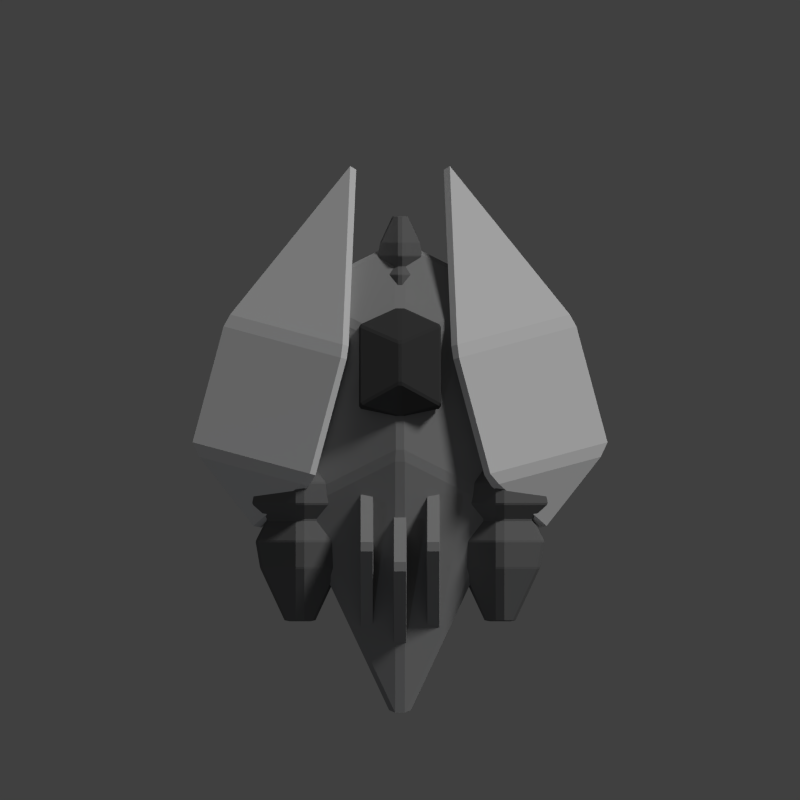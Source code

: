 # Source: chaser.blend  (saved by Blender 2.69.0; exported with 4.5.12 LTS)
import bpy
from mathutils import Matrix  # noqa: F401  (used for matrix-valued properties, if any)

bpy.ops.wm.read_factory_settings(use_empty=True)
scene = bpy.context.scene
scene.name = 'Scene'

# ---- collections
col_collection_1 = bpy.data.collections.new('Collection 1'); scene.collection.children.link(col_collection_1)

# ---- materials (node trees are filled in below, after node groups)
mat_material_001 = bpy.data.materials.new('Material.001')
mat_material_001.alpha_threshold = 0.0
mat_material_001.use_transparent_shadow = False
mat_material_001.diffuse_color = (0.1626, 0.1626, 0.1626, 1.0)
mat_material_001.roughness = 0.5
mat_material_001.line_color = (0.0, 0.0, 0.0, 1.0)
mat_material = bpy.data.materials.new('Material')
mat_material.alpha_threshold = 0.0
mat_material.use_transparent_shadow = False
mat_material.diffuse_color = (0.3108, 0.3108, 0.3108, 1.0)
mat_material.roughness = 0.5
mat_material.line_color = (0.0, 0.0, 0.0, 1.0)
mat_material_003 = bpy.data.materials.new('Material.003')
mat_material_003.alpha_threshold = 0.0
mat_material_003.use_transparent_shadow = False
mat_material_003.diffuse_color = (0.0578, 0.0578, 0.0578, 1.0)
mat_material_003.roughness = 0.5
mat_material_003.specular_intensity = 0.1304
mat_material_003.line_color = (0.0, 0.0, 0.0, 1.0)
mat_material_002 = bpy.data.materials.new('Material.002')
mat_material_002.alpha_threshold = 0.0
mat_material_002.use_transparent_shadow = False
mat_material_002.roughness = 0.5
mat_material_002.line_color = (0.0, 0.0, 0.0, 1.0)

# ---- material node trees

# ---- world
world_world = bpy.data.worlds.new('World'); scene.world = world_world
world_world.color = (0.05088, 0.05088, 0.05088)
world_world.use_sun_shadow = False
world_world.sun_shadow_jitter_overblur = 0.0
world_world.cycles.sampling_method = 'MANUAL'
world_world.cycles.sample_map_resolution = 256

# ---- cameras
cam_camera = bpy.data.cameras.new('Camera')
cam_camera.type = 'ORTHO'
cam_camera.clip_end = 100.0
cam_camera.lens = 35.0
cam_camera.sensor_width = 32.0
cam_camera.sensor_height = 18.0
cam_camera.ortho_scale = 12.0
cam_camera.dof.focus_distance = 0.0
cam_camera.dof.aperture_fstop = 128.0

# ---- lights
light_point = bpy.data.lights.new('Point', 'POINT')
light_point.color = (0.7917, 0.8618, 1.0)
light_point.transmission_factor = 0.0
light_point.energy = 100.0
light_point.shadow_buffer_clip_start = 0.5
light_point.shadow_soft_size = 0.1
light_point.shadow_maximum_resolution = 0.006
light_point.use_absolute_resolution = True
light_point.cycles.use_multiple_importance_sampling = False
light_sun = bpy.data.lights.new('Sun', 'SUN')
light_sun.transmission_factor = 0.0
light_sun.angle = 0.1993
light_sun.energy = 1.5
light_sun.shadow_buffer_clip_start = 0.5
light_sun.shadow_soft_size = 0.1
light_sun.shadow_cascade_max_distance = 1000.0
light_sun.cycles.use_multiple_importance_sampling = False

# ---- meshes
me_cylinder_002 = bpy.data.meshes.new('Cylinder.002')
me_cylinder_002.from_pydata([(0.0, 1.0, -1.0), (0.0, 1.0, 1.0), (0.9511, 0.309, -1.0), (0.9511, 0.309, 1.0), (0.5878, -0.809, -1.0), (0.5878, -0.809, 1.0), (-0.5878, -0.809, -1.0), (-0.5878, -0.809, 1.0), (-0.9511, 0.309, -1.0), (-0.9511, 0.309, 1.0), (-4.345e-09, 0.7, -3.0), (0.6657, 0.2163, -3.0), (0.4114, -0.5663, -3.0), (-0.4114, -0.5663, -3.0), (-0.6657, 0.2163, -3.0), (-5.047e-09, 0.7, 2.5), (0.6657, 0.2163, 2.5), (0.4114, -0.5663, 2.5), (-0.4114, -0.5663, 2.5), (-0.6657, 0.2163, 2.5), (5.912e-09, 0.91, 4.5), (0.8655, 0.2812, 4.5), (0.5349, -0.7362, 4.5), (-0.5349, -0.7362, 4.5), (-0.8655, 0.2812, 4.5), (4.687e-08, 0.819, 7.0), (0.7789, 0.2531, 7.0), (0.4814, -0.6626, 7.0), (-0.4814, -0.6626, 7.0), (-0.7789, 0.2531, 7.0), (1.011e-07, 0.3276, 12.0), (0.3116, 0.1012, 12.0), (0.1926, -0.265, 12.0), (-0.1926, -0.265, 12.0), (-0.3116, 0.1012, 12.0)], [], [(0, 1, 3, 2), (2, 3, 5, 4), (4, 5, 7, 6), (1, 9, 19, 15), (8, 9, 1, 0), (6, 7, 9, 8), (8, 0, 10, 14), (10, 11, 12, 13, 14), (6, 8, 14, 13), (4, 6, 13, 12), (2, 4, 12, 11), (0, 2, 11, 10), (15, 19, 24, 20), (9, 7, 18, 19), (7, 5, 17, 18), (5, 3, 16, 17), (3, 1, 15, 16), (20, 24, 29, 25), (19, 18, 23, 24), (18, 17, 22, 23), (17, 16, 21, 22), (16, 15, 20, 21), (25, 29, 34, 30), (24, 23, 28, 29), (23, 22, 27, 28), (22, 21, 26, 27), (21, 20, 25, 26), (31, 30, 34, 33, 32), (29, 28, 33, 34), (28, 27, 32, 33), (27, 26, 31, 32), (26, 25, 30, 31)])
me_cylinder_002.materials.append(mat_material_001)
me_cylinder_002.use_remesh_preserve_volume = False
me_cylinder_002.use_remesh_preserve_attributes = False
me_cylinder_002.use_mirror_vertex_groups = False
me_cylinder_002.update()
me_cube_007 = bpy.data.meshes.new('Cube.007')
me_cube_007.from_pydata([(-1.0, -1.0, -1.0), (-1.0, 1.0, -1.0), (1.0, 1.0, -1.0), (1.0, -1.0, -1.0), (-1.0, -1.0, 1.0), (-1.0, 1.0, 1.0), (1.0, 1.0, 1.0), (1.0, -1.0, 1.0)], [], [(4, 5, 1, 0), (5, 6, 2, 1), (6, 7, 3, 2), (7, 4, 0, 3), (0, 1, 2, 3), (7, 6, 5, 4)])
me_cube_007.materials.append(mat_material)
me_cube_007.use_remesh_preserve_volume = False
me_cube_007.use_remesh_preserve_attributes = False
me_cube_007.use_mirror_vertex_groups = False
me_cube_007.update()
me_cube_006 = bpy.data.meshes.new('Cube.006')
me_cube_006.from_pydata([(-1.0, -1.0, -1.0), (-1.0, 1.0, -1.0), (1.0, 1.0, -1.0), (1.0, -1.0, -1.0), (-1.0, -1.0, 1.0), (-1.0, 1.0, 1.0), (1.0, 1.0, 1.0), (1.0, -1.0, 1.0)], [], [(4, 5, 1, 0), (5, 6, 2, 1), (6, 7, 3, 2), (7, 4, 0, 3), (0, 1, 2, 3), (7, 6, 5, 4)])
me_cube_006.materials.append(mat_material)
me_cube_006.use_remesh_preserve_volume = False
me_cube_006.use_remesh_preserve_attributes = False
me_cube_006.use_mirror_vertex_groups = False
me_cube_006.update()
me_cube_003 = bpy.data.meshes.new('Cube.003')
me_cube_003.from_pydata([(-1.0, -1.0, -1.0), (-1.0, 1.0, -1.0), (1.0, 1.0, -1.0), (1.0, -1.0, -1.0), (-1.0, -1.0, 1.0), (-1.0, 1.0, 1.0), (1.0, 1.0, 1.0), (1.0, -1.0, 1.0)], [], [(4, 5, 1, 0), (5, 6, 2, 1), (6, 7, 3, 2), (7, 4, 0, 3), (0, 1, 2, 3), (7, 6, 5, 4)])
me_cube_003.materials.append(mat_material)
me_cube_003.use_remesh_preserve_volume = False
me_cube_003.use_remesh_preserve_attributes = False
me_cube_003.use_mirror_vertex_groups = False
me_cube_003.update()
me_cube_002 = bpy.data.meshes.new('Cube.002')
me_cube_002.from_pydata([(-2.0, -2.0, -1.0), (-2.0, 2.0, -1.0), (0.0, 1.0, -2.55), (0.0, -1.0, -2.55), (-2.0, -2.0, 1.0), (-2.0, 2.0, 1.0), (0.0, 1.0, 2.55), (0.0, -1.0, 2.55), (2.0, 2.0, -1.0), (2.0, -2.0, -1.0), (2.0, 2.0, 1.0), (2.0, -2.0, 1.0), (0.0, 3.0, 0.0), (0.0, -2.5, 0.0)], [], [(4, 5, 1, 0), (11, 7, 13), (3, 2, 8, 9), (0, 1, 2, 3), (7, 6, 5, 4), (10, 11, 9, 8), (6, 7, 11, 10), (3, 9, 13), (8, 2, 12), (6, 10, 12), (10, 8, 12), (2, 1, 12), (5, 6, 12), (1, 5, 12), (4, 0, 13), (7, 4, 13), (0, 3, 13), (9, 11, 13)])
me_cube_002.materials.append(mat_material_003)
me_cube_002.use_remesh_preserve_volume = False
me_cube_002.use_remesh_preserve_attributes = False
me_cube_002.use_mirror_vertex_groups = False
me_cube_002.update()
me_cylinder_001 = bpy.data.meshes.new('Cylinder.001')
me_cylinder_001.from_pydata([(0.0, 1.0, -1.0), (0.0, 1.0, 1.0), (0.9511, 0.309, -1.0), (0.9511, 0.309, 1.0), (0.5878, -0.809, -1.0), (0.5878, -0.809, 1.0), (-0.5878, -0.809, -1.0), (-0.5878, -0.809, 1.0), (-0.9511, 0.309, -1.0), (-0.9511, 0.309, 1.0), (-4.345e-09, 0.7, -3.0), (0.6657, 0.2163, -3.0), (0.4114, -0.5663, -3.0), (-0.4114, -0.5663, -3.0), (-0.6657, 0.2163, -3.0), (-5.047e-09, 0.7, 2.5), (0.6657, 0.2163, 2.5), (0.4114, -0.5663, 2.5), (-0.4114, -0.5663, 2.5), (-0.6657, 0.2163, 2.5), (5.912e-09, 0.91, 4.5), (0.8655, 0.2812, 4.5), (0.5349, -0.7362, 4.5), (-0.5349, -0.7362, 4.5), (-0.8655, 0.2812, 4.5), (4.687e-08, 0.819, 7.0), (0.7789, 0.2531, 7.0), (0.4814, -0.6626, 7.0), (-0.4814, -0.6626, 7.0), (-0.7789, 0.2531, 7.0), (1.011e-07, 0.3276, 12.0), (0.3116, 0.1012, 12.0), (0.1926, -0.265, 12.0), (-0.1926, -0.265, 12.0), (-0.3116, 0.1012, 12.0)], [], [(0, 1, 3, 2), (2, 3, 5, 4), (4, 5, 7, 6), (1, 9, 19, 15), (8, 9, 1, 0), (6, 7, 9, 8), (8, 0, 10, 14), (10, 11, 12, 13, 14), (6, 8, 14, 13), (4, 6, 13, 12), (2, 4, 12, 11), (0, 2, 11, 10), (15, 19, 24, 20), (9, 7, 18, 19), (7, 5, 17, 18), (5, 3, 16, 17), (3, 1, 15, 16), (20, 24, 29, 25), (19, 18, 23, 24), (18, 17, 22, 23), (17, 16, 21, 22), (16, 15, 20, 21), (25, 29, 34, 30), (24, 23, 28, 29), (23, 22, 27, 28), (22, 21, 26, 27), (21, 20, 25, 26), (31, 30, 34, 33, 32), (29, 28, 33, 34), (28, 27, 32, 33), (27, 26, 31, 32), (26, 25, 30, 31)])
me_cylinder_001.materials.append(mat_material_001)
me_cylinder_001.use_remesh_preserve_volume = False
me_cylinder_001.use_remesh_preserve_attributes = False
me_cylinder_001.use_mirror_vertex_groups = False
me_cylinder_001.update()
me_cylinder = bpy.data.meshes.new('Cylinder')
me_cylinder.from_pydata([(0.0, 1.0, -1.0), (0.0, 1.0, 1.0), (0.9511, 0.309, -1.0), (0.9511, 0.309, 1.0), (0.5878, -0.809, -1.0), (0.5878, -0.809, 1.0), (-0.5878, -0.809, -1.0), (-0.5878, -0.809, 1.0), (-0.9511, 0.309, -1.0), (-0.9511, 0.309, 1.0), (-4.345e-09, 0.7, -3.0), (0.6657, 0.2163, -3.0), (0.4114, -0.5663, -3.0), (-0.4114, -0.5663, -3.0), (-0.6657, 0.2163, -3.0), (-5.047e-09, 0.7, 2.5), (0.6657, 0.2163, 2.5), (0.4114, -0.5663, 2.5), (-0.4114, -0.5663, 2.5), (-0.6657, 0.2163, 2.5), (5.912e-09, 0.91, 4.5), (0.8655, 0.2812, 4.5), (0.5349, -0.7362, 4.5), (-0.5349, -0.7362, 4.5), (-0.8655, 0.2812, 4.5), (4.687e-08, 0.819, 7.0), (0.7789, 0.2531, 7.0), (0.4814, -0.6626, 7.0), (-0.4814, -0.6626, 7.0), (-0.7789, 0.2531, 7.0), (1.011e-07, 0.3276, 12.0), (0.3116, 0.1012, 12.0), (0.1926, -0.265, 12.0), (-0.1926, -0.265, 12.0), (-0.3116, 0.1012, 12.0)], [], [(0, 1, 3, 2), (2, 3, 5, 4), (4, 5, 7, 6), (1, 9, 19, 15), (8, 9, 1, 0), (6, 7, 9, 8), (8, 0, 10, 14), (10, 11, 12, 13, 14), (6, 8, 14, 13), (4, 6, 13, 12), (2, 4, 12, 11), (0, 2, 11, 10), (15, 19, 24, 20), (9, 7, 18, 19), (7, 5, 17, 18), (5, 3, 16, 17), (3, 1, 15, 16), (20, 24, 29, 25), (19, 18, 23, 24), (18, 17, 22, 23), (17, 16, 21, 22), (16, 15, 20, 21), (25, 29, 34, 30), (24, 23, 28, 29), (23, 22, 27, 28), (22, 21, 26, 27), (21, 20, 25, 26), (31, 30, 34, 33, 32), (29, 28, 33, 34), (28, 27, 32, 33), (27, 26, 31, 32), (26, 25, 30, 31)])
me_cylinder.materials.append(mat_material_001)
me_cylinder.use_remesh_preserve_volume = False
me_cylinder.use_remesh_preserve_attributes = False
me_cylinder.use_mirror_vertex_groups = False
me_cylinder.update()
me_cube = bpy.data.meshes.new('Cube')
me_cube.from_pydata([(-2.0, -2.0, -1.0), (-2.0, 2.0, -1.0), (0.0, 1.0, -2.55), (0.0, -1.0, -2.55), (-2.0, -2.0, 1.0), (-2.0, 2.0, 1.0), (0.0, 1.0, 2.55), (0.0, -1.0, 2.55), (2.0, 2.0, -1.0), (2.0, -2.0, -1.0), (2.0, 2.0, 1.0), (2.0, -2.0, 1.0), (0.0, 3.0, 0.0), (0.0, -6.25, 0.0)], [], [(4, 5, 1, 0), (11, 7, 13), (3, 2, 8, 9), (0, 1, 2, 3), (7, 6, 5, 4), (10, 11, 9, 8), (6, 7, 11, 10), (3, 9, 13), (8, 2, 12), (6, 10, 12), (10, 8, 12), (2, 1, 12), (5, 6, 12), (1, 5, 12), (4, 0, 13), (7, 4, 13), (0, 3, 13), (9, 11, 13)])
me_cube.materials.append(mat_material)
me_cube.use_remesh_preserve_volume = False
me_cube.use_remesh_preserve_attributes = False
me_cube.use_mirror_vertex_groups = False
me_cube.update()
me_cube_000 = bpy.data.meshes.new('Cube.000')
me_cube_000.from_pydata([(-1.0, -1.0, 0.0), (-1.0, 1.0, 0.0), (1.0, 1.0, -1.0), (1.0, -1.0, -1.0), (0.3333, 4.0, 0.0), (0.3333, -2.0, 0.0), (1.0, 1.0, 1.0), (1.0, -1.0, 1.0)], [], [(6, 2, 4), (3, 7, 5), (6, 7, 3, 2), (0, 1, 2, 3), (7, 6, 1, 0), (2, 1, 4), (1, 6, 4), (0, 3, 5), (7, 0, 5)])
me_cube_000.materials.append(mat_material_002)
me_cube_000.use_remesh_preserve_volume = False
me_cube_000.use_remesh_preserve_attributes = False
me_cube_000.use_mirror_vertex_groups = False
me_cube_000.update()
me_cube_001 = bpy.data.meshes.new('Cube.001')
me_cube_001.from_pydata([(-1.0, -1.0, 0.0), (-1.0, 1.0, 0.0), (1.0, 1.0, -1.0), (1.0, -1.0, -1.0), (0.3333, 4.0, 0.0), (0.3333, -2.0, 0.0), (1.0, 1.0, 1.0), (1.0, -1.0, 1.0)], [], [(6, 2, 4), (3, 7, 5), (6, 7, 3, 2), (0, 1, 2, 3), (7, 6, 1, 0), (2, 1, 4), (1, 6, 4), (0, 3, 5), (7, 0, 5)])
me_cube_001.materials.append(mat_material_002)
me_cube_001.use_remesh_preserve_volume = False
me_cube_001.use_remesh_preserve_attributes = False
me_cube_001.use_mirror_vertex_groups = False
me_cube_001.update()

# ---- objects
ob_point = bpy.data.objects.new('Point', light_point)
ob_cylinder_002 = bpy.data.objects.new('Cylinder.002', me_cylinder_002)
ob_cube_006 = bpy.data.objects.new('Cube.006', me_cube_007)
ob_cube_005 = bpy.data.objects.new('Cube.005', me_cube_006)
ob_cube_004 = bpy.data.objects.new('Cube.004', me_cube_003)
ob_cube_003 = bpy.data.objects.new('Cube.003', me_cube_002)
ob_cylinder_001 = bpy.data.objects.new('Cylinder.001', me_cylinder_001)
ob_cylinder = bpy.data.objects.new('Cylinder', me_cylinder)
ob_cube_002 = bpy.data.objects.new('Cube.002', me_cube)
ob_cube_001 = bpy.data.objects.new('Cube.001', me_cube_000)
ob_sun = bpy.data.objects.new('Sun', light_sun)
ob_cube = bpy.data.objects.new('Cube', me_cube_001)
ob_camera = bpy.data.objects.new('Camera', cam_camera)

# ---- transforms, parenting, visibility, modifiers, constraints
ob_point.location = (-3.02, -9.877, 9.77)
ob_point.lineart.crease_threshold = 0.0
ob_cylinder_002.location = (0.0, 1.8, 0.0)
ob_cylinder_002.rotation_euler = (1.571, 2.22e-16, -3.142)
ob_cylinder_002.scale = (0.4, 0.4, 0.08)
ob_cylinder_002.lineart.crease_threshold = 0.0
_m = ob_cylinder_002.modifiers.new('Bevel', 'BEVEL')
_m.limit_method = 'NONE'
_m.spread = 0.0
ob_cube_006.location = (-0.5, -2.2, 0.0)
ob_cube_006.rotation_euler = (0.7854, 1.57e-16, 6.504e-17)
ob_cube_006.scale = (0.1, 1.0, 1.0)
ob_cube_006.lineart.crease_threshold = 0.0
_m = ob_cube_006.modifiers.new('Bevel', 'BEVEL')
_m.limit_method = 'NONE'
_m.spread = 0.0
ob_cube_005.location = (0.5, -2.2, 0.0)
ob_cube_005.rotation_euler = (0.7854, 1.57e-16, 6.504e-17)
ob_cube_005.scale = (0.1, 1.0, 1.0)
ob_cube_005.lineart.crease_threshold = 0.0
_m = ob_cube_005.modifiers.new('Bevel', 'BEVEL')
_m.limit_method = 'NONE'
_m.spread = 0.0
ob_cube_004.location = (0.0, -2.5, 0.0)
ob_cube_004.rotation_euler = (0.7854, 1.57e-16, 6.504e-17)
ob_cube_004.scale = (0.1, 1.0, 1.0)
ob_cube_004.lineart.crease_threshold = 0.0
_m = ob_cube_004.modifiers.new('Bevel', 'BEVEL')
_m.limit_method = 'NONE'
_m.spread = 0.0
ob_cube_003.location = (0.0, 0.5, 0.8)
ob_cube_003.rotation_euler = (-0.1745, -3.856e-17, 3.373e-18)
ob_cube_003.scale = (0.3072, 0.3072, 0.1355)
ob_cube_003.lineart.crease_threshold = 0.0
_m = ob_cube_003.modifiers.new('Bevel', 'BEVEL')
_m.limit_method = 'NONE'
_m.spread = 0.0
ob_cylinder_001.location = (-1.5, -1.4, 0.0)
ob_cylinder_001.rotation_euler = (1.571, 2.22e-16, 2.22e-16)
ob_cylinder_001.scale = (0.8, 0.8, 0.16)
ob_cylinder_001.lineart.crease_threshold = 0.0
_m = ob_cylinder_001.modifiers.new('Bevel', 'BEVEL')
_m.limit_method = 'NONE'
_m.spread = 0.0
ob_cylinder.location = (1.5, -1.4, 0.0)
ob_cylinder.rotation_euler = (1.571, 2.22e-16, 2.22e-16)
ob_cylinder.scale = (0.8, 0.8, 0.16)
ob_cylinder.lineart.crease_threshold = 0.0
_m = ob_cylinder.modifiers.new('Bevel', 'BEVEL')
_m.limit_method = 'NONE'
_m.spread = 0.0
ob_cube_002.location = (0.0, 0.0, 0.0)
ob_cube_002.scale = (0.8, 0.8, 0.3528)
ob_cube_002.lineart.crease_threshold = 0.0
_m = ob_cube_002.modifiers.new('Bevel', 'BEVEL')
_m.limit_method = 'NONE'
_m.spread = 0.0
ob_cube_001.location = (2.0, 0.0, 0.0)
ob_cube_001.rotation_euler = (-2.687e-07, -3.142, 0.2618)
ob_cube_001.lineart.crease_threshold = 0.0
_m = ob_cube_001.modifiers.new('Bevel', 'BEVEL')
_m.limit_method = 'NONE'
_m.spread = 0.0
ob_sun.location = (15.0, 13.0, 18.0)
ob_sun.rotation_euler = (2.079e-08, 1.134, 0.8727)
ob_sun.lineart.crease_threshold = 0.0
ob_cube.location = (-2.0, 0.0, 0.0)
ob_cube.rotation_euler = (0.0, -0.0, -0.2618)
ob_cube.lineart.crease_threshold = 0.0
_m = ob_cube.modifiers.new('Bevel', 'BEVEL')
_m.limit_method = 'NONE'
_m.spread = 0.0
ob_camera.location = (0.0, 0.0, 30.0)
ob_camera.lock_rotations_4d = False
ob_camera.empty_display_type = 'ARROWS'
ob_camera.color = (0.0, 0.0, 0.0, 0.0)
ob_camera.hide_viewport = True
ob_camera.display_type = 'WIRE'
ob_camera.lineart.crease_threshold = 0.0

# ---- collection membership
col_collection_1.objects.link(ob_point)
col_collection_1.objects.link(ob_cylinder_002)
col_collection_1.objects.link(ob_cube_006)
col_collection_1.objects.link(ob_cube_005)
col_collection_1.objects.link(ob_cube_004)
col_collection_1.objects.link(ob_cube_003)
col_collection_1.objects.link(ob_cylinder_001)
col_collection_1.objects.link(ob_cylinder)
col_collection_1.objects.link(ob_cube_002)
col_collection_1.objects.link(ob_cube_001)
col_collection_1.objects.link(ob_sun)
col_collection_1.objects.link(ob_cube)
col_collection_1.objects.link(ob_camera)

# ---- scene / render settings (as saved in the file)
scene.camera = ob_camera
scene.frame_start = 1; scene.frame_end = 250; scene.frame_set(1)
scene.render.engine = 'BLENDER_EEVEE_NEXT'
scene.render.image_settings.compression = 90
scene.render.resolution_x = 1600
scene.render.resolution_y = 1600
scene.render.resolution_percentage = 50
scene.render.dither_intensity = 0.0
scene.render.film_transparent = True
scene.cycles.use_denoising = False
scene.cycles.samples = 10
scene.cycles.sampling_pattern = 'TABULATED_SOBOL'
scene.cycles.light_sampling_threshold = 0.0
scene.cycles.use_adaptive_sampling = False
scene.cycles.use_light_tree = False
scene.cycles.blur_glossy = 0.0
scene.cycles.volume_bounces = 1
scene.cycles.pixel_filter_type = 'GAUSSIAN'
scene.cycles.sample_clamp_indirect = 0.0
scene.view_settings.view_transform = 'Standard'
bpy.context.view_layer.update()
